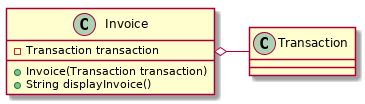

The diagram above was rendered by PlantUML. Its source (embedded in the PNG):
@startuml invoice
class Transaction
class Invoice {
    - Transaction transaction
    + Invoice(Transaction transaction)
    + String displayInvoice()
}
Invoice o- Transaction
@enduml